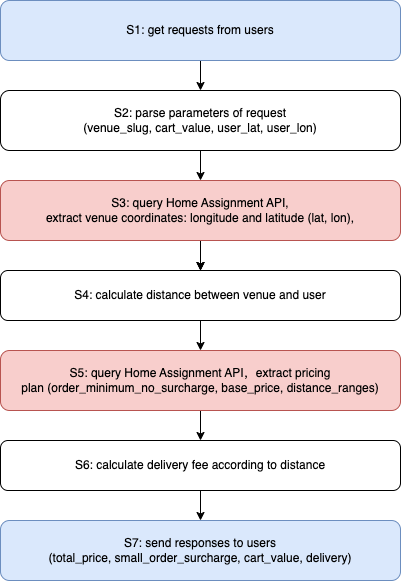

The diagram above was exported from draw.io. Its source (the exported page's mxGraphModel, read from the mxfile embedded in the PNG):
<mxGraphModel dx="710" dy="533" grid="1" gridSize="10" guides="1" tooltips="1" connect="1" arrows="1" fold="1" page="1" pageScale="1" pageWidth="827" pageHeight="1169" math="0" shadow="0">
  <root>
    <mxCell id="WIyWlLk6GJQsqaUBKTNV-0" />
    <mxCell id="WIyWlLk6GJQsqaUBKTNV-1" parent="WIyWlLk6GJQsqaUBKTNV-0" />
    <mxCell id="MQgt2HoWG8eSrpNuJj9j-28" value="" style="edgeStyle=orthogonalEdgeStyle;rounded=0;orthogonalLoop=1;jettySize=auto;html=1;" edge="1" parent="WIyWlLk6GJQsqaUBKTNV-1" source="WIyWlLk6GJQsqaUBKTNV-11" target="MQgt2HoWG8eSrpNuJj9j-6">
      <mxGeometry relative="1" as="geometry" />
    </mxCell>
    <mxCell id="MQgt2HoWG8eSrpNuJj9j-29" value="" style="edgeStyle=orthogonalEdgeStyle;rounded=0;orthogonalLoop=1;jettySize=auto;html=1;" edge="1" parent="WIyWlLk6GJQsqaUBKTNV-1" source="WIyWlLk6GJQsqaUBKTNV-11" target="MQgt2HoWG8eSrpNuJj9j-6">
      <mxGeometry relative="1" as="geometry" />
    </mxCell>
    <mxCell id="MQgt2HoWG8eSrpNuJj9j-43" value="" style="edgeStyle=orthogonalEdgeStyle;rounded=0;orthogonalLoop=1;jettySize=auto;html=1;" edge="1" parent="WIyWlLk6GJQsqaUBKTNV-1" source="WIyWlLk6GJQsqaUBKTNV-11" target="MQgt2HoWG8eSrpNuJj9j-6">
      <mxGeometry relative="1" as="geometry" />
    </mxCell>
    <mxCell id="WIyWlLk6GJQsqaUBKTNV-11" value="S3: query Home Assignment API,&lt;div&gt;extract venue coordinates: longitude and latitude&amp;nbsp;&lt;span style=&quot;background-color: transparent; color: light-dark(rgb(0, 0, 0), rgb(255, 255, 255));&quot;&gt;(lat, lon),&lt;/span&gt;&lt;/div&gt;" style="rounded=1;whiteSpace=wrap;html=1;fontSize=12;glass=0;strokeWidth=1;shadow=0;fillColor=#f8cecc;strokeColor=#b85450;" parent="WIyWlLk6GJQsqaUBKTNV-1" vertex="1">
      <mxGeometry x="160" y="200" width="400" height="60" as="geometry" />
    </mxCell>
    <mxCell id="MQgt2HoWG8eSrpNuJj9j-41" value="" style="edgeStyle=orthogonalEdgeStyle;rounded=0;orthogonalLoop=1;jettySize=auto;html=1;" edge="1" parent="WIyWlLk6GJQsqaUBKTNV-1" source="MQgt2HoWG8eSrpNuJj9j-0" target="MQgt2HoWG8eSrpNuJj9j-2">
      <mxGeometry relative="1" as="geometry" />
    </mxCell>
    <mxCell id="MQgt2HoWG8eSrpNuJj9j-0" value="S1: get requests from users" style="rounded=1;whiteSpace=wrap;html=1;strokeColor=#6c8ebf;fillColor=#dae8fc;" vertex="1" parent="WIyWlLk6GJQsqaUBKTNV-1">
      <mxGeometry x="160" y="20" width="400" height="60" as="geometry" />
    </mxCell>
    <mxCell id="MQgt2HoWG8eSrpNuJj9j-2" value="S2: parse parameters of request&lt;div&gt;(venue_slug, cart_value, user_lat, user_lon)&lt;/div&gt;" style="whiteSpace=wrap;html=1;rounded=1;" vertex="1" parent="WIyWlLk6GJQsqaUBKTNV-1">
      <mxGeometry x="160" y="110" width="400" height="60" as="geometry" />
    </mxCell>
    <mxCell id="MQgt2HoWG8eSrpNuJj9j-46" value="" style="edgeStyle=orthogonalEdgeStyle;rounded=0;orthogonalLoop=1;jettySize=auto;html=1;" edge="1" parent="WIyWlLk6GJQsqaUBKTNV-1" source="MQgt2HoWG8eSrpNuJj9j-6" target="MQgt2HoWG8eSrpNuJj9j-9">
      <mxGeometry relative="1" as="geometry" />
    </mxCell>
    <mxCell id="MQgt2HoWG8eSrpNuJj9j-6" value="S4: calculate distance between venue and user" style="whiteSpace=wrap;html=1;rounded=1;glass=0;strokeWidth=1;shadow=0;" vertex="1" parent="WIyWlLk6GJQsqaUBKTNV-1">
      <mxGeometry x="160" y="290" width="400" height="50" as="geometry" />
    </mxCell>
    <mxCell id="MQgt2HoWG8eSrpNuJj9j-47" value="" style="edgeStyle=orthogonalEdgeStyle;rounded=0;orthogonalLoop=1;jettySize=auto;html=1;" edge="1" parent="WIyWlLk6GJQsqaUBKTNV-1" source="MQgt2HoWG8eSrpNuJj9j-9" target="MQgt2HoWG8eSrpNuJj9j-11">
      <mxGeometry relative="1" as="geometry" />
    </mxCell>
    <mxCell id="MQgt2HoWG8eSrpNuJj9j-9" value="S5: query Home Assignment API，&lt;span style=&quot;background-color: transparent; color: light-dark(rgb(0, 0, 0), rgb(255, 255, 255));&quot;&gt;extract pricing plan&amp;nbsp;&lt;/span&gt;&lt;span style=&quot;background-color: transparent; color: light-dark(rgb(0, 0, 0), rgb(255, 255, 255));&quot;&gt;(order_minimum_no_surcharge, base_price, distance_ranges)&lt;/span&gt;" style="whiteSpace=wrap;html=1;rounded=1;glass=0;strokeWidth=1;shadow=0;fillColor=#f8cecc;strokeColor=#b85450;" vertex="1" parent="WIyWlLk6GJQsqaUBKTNV-1">
      <mxGeometry x="160" y="370" width="400" height="60" as="geometry" />
    </mxCell>
    <mxCell id="MQgt2HoWG8eSrpNuJj9j-31" value="" style="shape=flexArrow;endArrow=classic;html=1;rounded=0;exitX=0.5;exitY=1;exitDx=0;exitDy=0;entryX=0.5;entryY=0;entryDx=0;entryDy=0;fillColor=default;" edge="1" parent="WIyWlLk6GJQsqaUBKTNV-1" source="MQgt2HoWG8eSrpNuJj9j-11">
      <mxGeometry width="50" height="50" relative="1" as="geometry">
        <mxPoint x="359.5" y="430" as="sourcePoint" />
        <mxPoint x="359.5" y="460" as="targetPoint" />
        <Array as="points">
          <mxPoint x="359.5" y="510" />
        </Array>
      </mxGeometry>
    </mxCell>
    <mxCell id="MQgt2HoWG8eSrpNuJj9j-48" value="" style="edgeStyle=orthogonalEdgeStyle;rounded=0;orthogonalLoop=1;jettySize=auto;html=1;" edge="1" parent="WIyWlLk6GJQsqaUBKTNV-1" source="MQgt2HoWG8eSrpNuJj9j-11" target="MQgt2HoWG8eSrpNuJj9j-16">
      <mxGeometry relative="1" as="geometry" />
    </mxCell>
    <mxCell id="MQgt2HoWG8eSrpNuJj9j-11" value="S6: calculate delivery fee&amp;nbsp;according to distance" style="whiteSpace=wrap;html=1;rounded=1;glass=0;strokeWidth=1;shadow=0;" vertex="1" parent="WIyWlLk6GJQsqaUBKTNV-1">
      <mxGeometry x="160" y="460" width="400" height="50" as="geometry" />
    </mxCell>
    <mxCell id="MQgt2HoWG8eSrpNuJj9j-16" value="&amp;nbsp;S7: send responses to users&amp;nbsp;&lt;div&gt;(total_price, small_order_surcharge, cart_value, delivery)&lt;/div&gt;" style="whiteSpace=wrap;html=1;rounded=1;glass=0;strokeWidth=1;shadow=0;fillColor=#dae8fc;strokeColor=#6c8ebf;" vertex="1" parent="WIyWlLk6GJQsqaUBKTNV-1">
      <mxGeometry x="160" y="540" width="400" height="60" as="geometry" />
    </mxCell>
    <mxCell id="MQgt2HoWG8eSrpNuJj9j-50" value="" style="endArrow=classic;html=1;rounded=0;exitX=0.5;exitY=1;exitDx=0;exitDy=0;entryX=0.5;entryY=0;entryDx=0;entryDy=0;" edge="1" parent="WIyWlLk6GJQsqaUBKTNV-1" source="MQgt2HoWG8eSrpNuJj9j-2" target="WIyWlLk6GJQsqaUBKTNV-11">
      <mxGeometry width="50" height="50" relative="1" as="geometry">
        <mxPoint x="340" y="170" as="sourcePoint" />
        <mxPoint x="390" y="120" as="targetPoint" />
      </mxGeometry>
    </mxCell>
  </root>
</mxGraphModel>